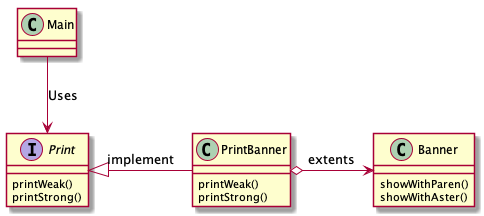

The diagram above was rendered by PlantUML. Its source (embedded in the PNG):
@startuml Sample1

interface Print {
    printWeak()
    printStrong()
}

class PrintBanner {
    printWeak()
    printStrong()
}

class Banner {
    showWithParen()
    showWithAster()
}

Main --> Print : Uses

Print <|- PrintBanner : implement

PrintBanner o-> Banner : extents

@enduml